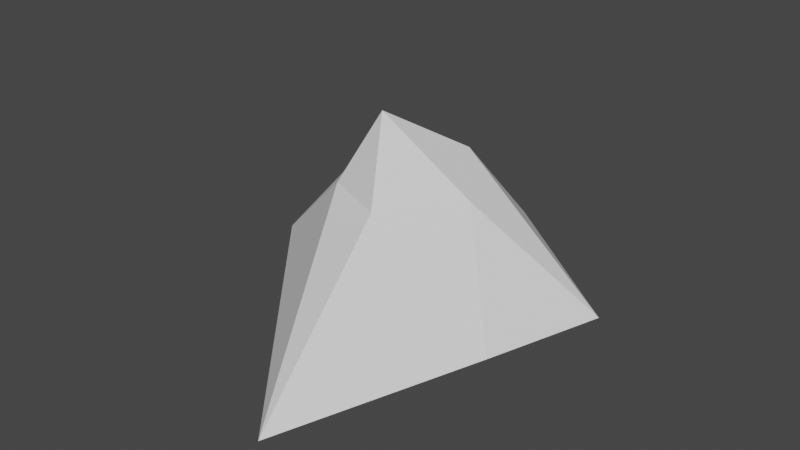# Source: Mountain.blend  (saved by Blender 2.81.16; exported with 4.5.12 LTS)
import bpy
from mathutils import Matrix  # noqa: F401  (used for matrix-valued properties, if any)

bpy.ops.wm.read_factory_settings(use_empty=True)
scene = bpy.context.scene
scene.name = 'Scene'

# ---- collections
col_collection = bpy.data.collections.new('Collection'); scene.collection.children.link(col_collection)

# ---- world
world_world = bpy.data.worlds.new('World'); scene.world = world_world
world_world.use_nodes = True; world_world.node_tree.nodes.clear()
_N = world_world.node_tree.nodes; _L = world_world.node_tree.links
n0 = _N.new('ShaderNodeOutputWorld'); n0.name = 'World Output'; n0.location = (300, 300)
n1 = _N.new('ShaderNodeBackground'); n1.name = 'Background'; n1.location = (10, 300)
n1.inputs[0].default_value = (0.05088, 0.05088, 0.05088, 1.0)
_L.new(n1.outputs[0], n0.inputs[0])
n0.is_active_output = True
world_world.color = (0.05088, 0.05088, 0.05088)
world_world.use_sun_shadow = False
world_world.sun_shadow_jitter_overblur = 0.0

# ---- meshes
me_icosphere = bpy.data.meshes.new('Icosphere')
me_icosphere.from_pydata([(0.7073, -0.07665, -1.282), (1.517, -0.8307, -0.7043), (0.4727, -2.95, -0.9586), (-2.24, 0.2362, -0.8739), (-0.3182, 2.568, -0.9686), (1.983, 0.5179, -0.6828), (0.04014, -0.8506, 0.4472), (-0.7236, -0.5257, 0.4472), (-0.8376, 0.3139, 0.715), (0.1624, 0.6389, 0.715), (0.6582, 0.0, 0.4472), (-0.3503, -0.2118, 1.268), (-1.279, 1.402, -0.9213), (-0.2054, -2.153, -0.9375), (-0.8835, -1.357, -0.9163), (-1.562, -0.5602, -0.8951)], [], [(0, 1, 2), (1, 0, 5), (0, 2, 13, 14, 15, 3), (0, 3, 12, 4), (0, 4, 5), (1, 5, 10), (2, 1, 6), (3, 15, 14, 13, 2, 7), (4, 12, 3, 8), (5, 4, 9), (1, 10, 6), (2, 6, 7), (3, 7, 8), (4, 8, 9), (5, 9, 10), (6, 10, 11), (7, 6, 11), (8, 7, 11), (9, 8, 11), (10, 9, 11)])
_uv = me_icosphere.uv_layers.new(name='UVMap')
_uv.uv.foreach_set('vector', [0.8182, 0.0, 0.7273, 0.1575, 0.9091, 0.1575, 0.7273, 0.1575, 0.6364, 0.0, 0.5455, 0.1575, 0.09091, 0.0, 0.0, 0.1575, 0.04545, 0.1575, 0.09091, 0.1575, 0.1364, 0.1575, 0.1818, 0.1575, 0.2727, 0.0, 0.1818, 0.1575, 0.2727, 0.1575, 0.3636, 0.1575, 0.4545, 0.0, 0.3636, 0.1575, 0.5455, 0.1575, 0.7273, 0.1575, 0.5455, 0.1575, 0.6364, 0.3149, 0.9091, 0.1575, 0.7273, 0.1575, 0.8182, 0.3149, 0.1818, 0.1575, 0.1364, 0.1575, 0.09091, 0.1575, 0.04545, 0.1575, 0.0, 0.1575, 0.09091, 0.3149, 0.3636, 0.1575, 0.2727, 0.1575, 0.1818, 0.1575, 0.2727, 0.3149, 0.5455, 0.1575, 0.3636, 0.1575, 0.4545, 0.3149, 0.7273, 0.1575, 0.6364, 0.3149, 0.8182, 0.3149, 0.9091, 0.1575, 0.8182, 0.3149, 1.0, 0.3149, 0.1818, 0.1575, 0.09091, 0.3149, 0.2727, 0.3149, 0.3636, 0.1575, 0.2727, 0.3149, 0.4545, 0.3149, 0.5455, 0.1575, 0.4545, 0.3149, 0.6364, 0.3149, 0.8182, 0.3149, 0.6364, 0.3149, 0.7273, 0.4724, 1.0, 0.3149, 0.8182, 0.3149, 0.9091, 0.4724, 0.2727, 0.3149, 0.09091, 0.3149, 0.1818, 0.4724, 0.4545, 0.3149, 0.2727, 0.3149, 0.3636, 0.4724, 0.6364, 0.3149, 0.4545, 0.3149, 0.5455, 0.4724])
me_icosphere.use_remesh_fix_poles = True
me_icosphere.use_remesh_preserve_attributes = False
me_icosphere.use_mirror_vertex_groups = False
me_icosphere.update()

# ---- objects
ob_icosphere = bpy.data.objects.new('Icosphere', me_icosphere)

# ---- transforms, parenting, visibility, modifiers, constraints
ob_icosphere.location = (0.0, 0.0, 3.067)
ob_icosphere.lineart.crease_threshold = 0.0

# ---- collection membership
col_collection.objects.link(ob_icosphere)

# ---- scene / render settings (as saved in the file)
scene.frame_start = 1; scene.frame_end = 250; scene.frame_set(1)
scene.render.engine = 'BLENDER_EEVEE_NEXT'
scene.cycles.use_denoising = False
scene.cycles.samples = 128
scene.cycles.sampling_pattern = 'TABULATED_SOBOL'
scene.cycles.use_adaptive_sampling = False
scene.cycles.use_light_tree = False
scene.view_settings.view_transform = 'Filmic'
bpy.context.view_layer.update()

# ---- added for rendering (the .blend has no active camera and no usable light): camera, sun
cam_auto = bpy.data.cameras.new('AutoCamera')
cam_auto.lens = 50.0
cam_auto.sensor_width = 36.0
cam_auto.clip_end = 1000.0
ob_auto_camera = bpy.data.objects.new('AutoCamera', cam_auto)
scene.collection.objects.link(ob_auto_camera)
ob_auto_camera.location = (6.71939, -8.40816, 8.5383)
ob_auto_camera.rotation_euler = (1.09748, -7.21219e-08, 0.694738)
scene.camera = ob_auto_camera
light_auto_sun = bpy.data.lights.new('AutoSun', 'SUN')
light_auto_sun.energy = 3.0
light_auto_sun.angle = 0.0523599
ob_auto_sun = bpy.data.objects.new('AutoSun', light_auto_sun)
scene.collection.objects.link(ob_auto_sun)
ob_auto_sun.rotation_euler = (0.872665, 0.174533, 0.523599)
bpy.context.view_layer.update()
